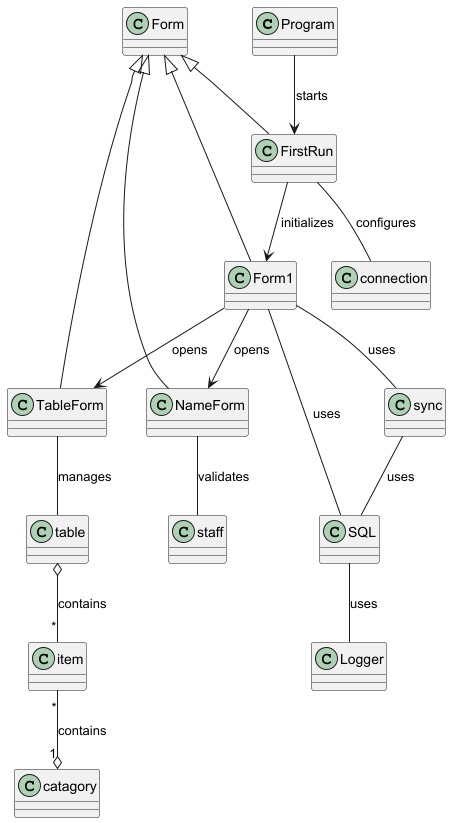

The diagram above was rendered by PlantUML. Its source (embedded in the PNG):
@startuml

' Base classes
class Program
class Form

' Forms
class Form1 extends Form
class NameForm extends Form
class TableForm extends Form
class FirstRun extends Form

' Data classes
class SQL
class Logger
class sync
class staff
class catagory
class item
class table
class connection

' Program flow and relationships
Program --> FirstRun : starts
FirstRun --> Form1 : initializes
Form1 --> NameForm : opens
Form1 --> TableForm : opens

' Data relationships
item "*" --o "1" catagory : contains
table o-- "*" item : contains
sync -- SQL : uses
SQL -- Logger : uses
FirstRun -- connection : configures
Form1 -- SQL : uses
Form1 -- sync : uses
NameForm -- staff : validates
TableForm -- table : manages

@enduml